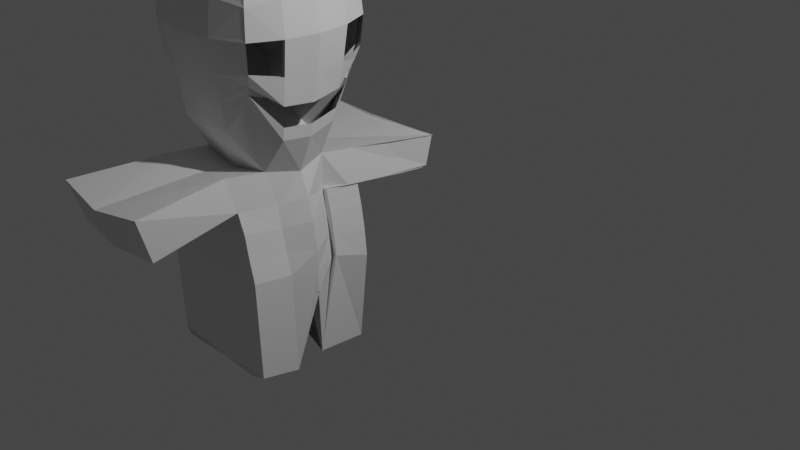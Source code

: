 # Source: 2118062_BAB4.blend  (saved by Blender 2.83.21; exported with 4.5.12 LTS)
import bpy
from mathutils import Matrix  # noqa: F401  (used for matrix-valued properties, if any)

bpy.ops.wm.read_factory_settings(use_empty=True)
scene = bpy.context.scene
scene.name = 'Scene'

# ---- collections
col_collection = bpy.data.collections.new('Collection'); scene.collection.children.link(col_collection)

# ---- materials (node trees are filled in below, after node groups)
mat_material = bpy.data.materials.new('Material')
mat_material.alpha_threshold = 0.0
mat_material.use_transparent_shadow = False
mat_material.line_color = (0.0, 0.0, 0.0, 1.0)

# ---- material node trees
mat_material.use_nodes = True; mat_material.node_tree.nodes.clear()
_N = mat_material.node_tree.nodes; _L = mat_material.node_tree.links
n0 = _N.new('ShaderNodeOutputMaterial'); n0.name = 'Material Output'; n0.location = (300, 300)
n1 = _N.new('ShaderNodeBsdfPrincipled'); n1.name = 'Principled BSDF'; n1.location = (10, 300)
n1.distribution = 'GGX'
n1.subsurface_method = 'BURLEY'
n1.inputs[2].default_value = 0.4
n1.inputs[3].default_value = 1.45
n1.inputs[27].default_value = (0.0, 0.0, 0.0, 1.0)
n1.inputs[28].default_value = 1.0
_L.new(n1.outputs[0], n0.inputs[0])
n0.is_active_output = True

# ---- world
world_world = bpy.data.worlds.new('World'); scene.world = world_world
world_world.use_nodes = True; world_world.node_tree.nodes.clear()
_N = world_world.node_tree.nodes; _L = world_world.node_tree.links
n0 = _N.new('ShaderNodeOutputWorld'); n0.name = 'World Output'; n0.location = (300, 300)
n1 = _N.new('ShaderNodeBackground'); n1.name = 'Background'; n1.location = (10, 300)
n1.inputs[0].default_value = (0.05088, 0.05088, 0.05088, 1.0)
_L.new(n1.outputs[0], n0.inputs[0])
n0.is_active_output = True
world_world.color = (0.05088, 0.05088, 0.05088)
world_world.use_sun_shadow = False
world_world.sun_shadow_jitter_overblur = 0.0

# ---- cameras
cam_camera = bpy.data.cameras.new('Camera')
cam_camera.clip_end = 100.0
cam_camera.ortho_scale = 7.314

# ---- lights
light_light = bpy.data.lights.new('Light', 'POINT')
light_light.transmission_factor = 0.0
light_light.energy = 1000.0
light_light.shadow_soft_size = 0.1
light_light.shadow_maximum_resolution = 0.006
light_light.use_absolute_resolution = True

# ---- meshes
me_cube = bpy.data.meshes.new('Cube')
me_cube.from_pydata([(1.058, -8.877, 1.483), (1.051, -8.917, -0.5254), (1.058, -10.88, 1.483), (1.0, -10.88, -0.517), (-0.9423, -8.877, 1.483), (-0.9423, -8.877, -0.517), (-1.0, -10.88, 1.483), (-1.0, -10.88, -0.517), (-1.117, -9.066, -0.634), (0.0, -9.626, -1.004), (0.0, -10.44, -0.9639), (0.5456, -8.671, -0.4491), (0.05767, -8.72, -0.6743), (-0.4596, -8.76, -0.634), (1.175, -8.76, 1.0), (1.215, -8.72, 0.483), (1.175, -8.76, -0.03421), (-1.117, -10.99, -0.03421), (-1.159, -11.05, 0.483), (-1.119, -11.01, 1.0), (1.175, -10.99, 1.0), (1.215, -11.03, 0.483), (1.175, -10.99, -0.03421), (-1.059, -8.76, 1.0), (-1.1, -8.72, 0.483), (-1.059, -8.76, -0.03421), (0.5749, -10.99, 1.6), (0.05767, -11.03, 1.64), (-0.4596, -10.99, 1.6), (1.175, -9.36, 1.6), (1.215, -9.877, 1.64), (1.175, -10.39, 1.6), (-0.5174, -11.04, -0.9988), (0.0, -11.08, -1.12), (0.544, -11.04, -1.1), (-1.059, -10.39, 1.6), (-1.1, -9.877, 1.64), (-1.059, -9.36, 1.6), (-0.4596, -8.76, 1.6), (0.05767, -8.72, 1.64), (0.5749, -8.76, 1.6), (1.234, -10.44, -1.221), (1.272, -9.92, -1.272), (1.176, -9.36, -1.168), (-0.5284, -8.562, -0.1333), (0.05767, -8.493, -0.1678), (0.6437, -8.562, -0.1333), (-0.5544, -8.471, 0.483), (0.05767, -8.384, 0.483), (0.6697, -8.471, 0.483), (-0.5284, -8.562, 1.099), (0.05767, -8.493, 1.134), (0.6437, -8.562, 1.099), (1.373, -9.291, -0.1333), (1.442, -9.877, -0.1678), (1.373, -10.46, -0.1333), (1.463, -9.265, 0.483), (1.551, -9.877, 0.483), (1.463, -10.49, 0.483), (1.373, -9.291, 1.099), (1.442, -9.877, 1.134), (1.373, -10.46, 1.099), (-0.5369, -9.334, -1.497), (-0.5797, -9.92, -1.535), (-0.5369, -10.51, -1.497), (0.0, -9.308, -2.018), (0.0, -9.92, -2.124), (0.0, -10.53, -2.018), (0.7967, -9.334, -1.877), (0.921, -9.886, -2.002), (0.7967, -10.51, -1.877), (-1.315, -10.46, -0.1333), (-1.384, -9.877, -0.1678), (-1.315, -9.291, -0.1333), (-1.408, -10.5, 0.483), (-1.493, -9.877, 0.483), (-1.406, -9.265, 0.483), (-1.317, -10.48, 1.099), (-1.384, -9.877, 1.134), (-1.315, -9.291, 1.099), (0.5861, -11.19, -0.1333), (0.0, -11.26, -0.1678), (-0.5861, -11.19, -0.1333), (0.612, -11.28, 0.483), (0.0, -11.37, 0.483), (-0.612, -11.28, 0.483), (0.5861, -11.19, 1.099), (0.0, -11.26, 1.134), (-0.5861, -11.19, 1.099), (0.674, -9.291, 1.798), (0.7085, -9.877, 1.867), (0.674, -10.46, 1.798), (0.05767, -9.265, 1.889), (0.05767, -9.877, 1.976), (0.05767, -10.49, 1.889), (-0.5586, -9.291, 1.798), (-0.5932, -9.877, 1.867), (-0.5586, -10.46, 1.798), (0.0, -9.508, -2.548), (0.0, -9.92, -2.15), (0.0, -10.33, -2.548), (0.8115, -9.345, -2.524), (1.093, -9.879, -2.43), (0.8984, -10.37, -2.492), (0.0, -9.383, -5.222), (0.0, -9.795, -3.605), (0.0, -10.33, -4.117), (1.028, -9.402, -3.98), (1.328, -9.907, -4.122), (1.179, -10.31, -5.605), (0.0, -9.508, -4.117), (0.0, -9.975, -4.295), (0.0, -10.33, -5.686), (1.147, -9.742, -5.558), (1.329, -9.929, -4.099), (0.9656, -10.37, -4.077), (0.9936, -10.38, -2.858), (1.079, -10.38, -3.254), (1.189, -10.37, -3.68), (1.313, -9.914, -3.738), (1.311, -9.907, -3.341), (1.226, -9.907, -2.815), (0.0, -9.92, -2.711), (0.0, -9.92, -3.272), (0.0, -9.92, -3.833), (0.0, -10.33, -3.725), (0.0, -10.33, -3.333), (0.0, -10.33, -2.941), (0.9105, -9.371, -2.897), (0.9686, -9.35, -3.308), (1.018, -9.33, -3.726), (0.0, -9.508, -3.725), (0.0, -9.508, -3.333), (0.0, -9.508, -2.941), (0.8094, -9.135, -1.893), (0.0, -9.109, -2.034), (0.0, -9.309, -2.564), (0.9211, -9.354, -2.487), (1.124, -9.731, -5.496), (0.0, -9.309, -5.644), (1.174, -9.384, -3.676), (0.0, -9.309, -2.957), (1.017, -9.356, -2.883), (1.104, -9.367, -3.309), (0.0, -9.309, -3.741), (0.0, -9.309, -3.349), (0.7474, -11.27, -1.776), (0.0, -11.26, -1.917), (1.167, -11.11, -3.591), (1.157, -11.05, -5.463), (0.8492, -11.13, -2.39), (0.0, -11.22, -2.447), (0.0, -11.07, -4.028), (0.0, -11.1, -2.851), (0.9438, -11.11, -5.495), (0.0, -11.07, -5.51), (0.9719, -11.11, -2.768), (1.057, -11.11, -3.165), (0.0, -11.07, -3.636), (0.0, -11.07, -3.243), (0.9468, -8.765, -1.9), (1.059, -8.984, -2.493), (0.9596, -8.566, -1.915), (0.0, -8.54, -2.057), (0.0, -8.741, -2.587), (1.071, -8.785, -2.509), (1.087, -8.775, -5.581), (0.0, -8.553, -5.347), (1.324, -8.815, -3.805), (0.0, -8.741, -2.979), (1.167, -8.788, -2.906), (1.254, -8.799, -3.331), (0.0, -8.778, -3.923), (0.0, -8.741, -3.371), (0.9191, -9.584, -4.069), (0.6244, -9.56, -4.085), (0.3296, -9.535, -4.1), (0.9717, -9.59, -4.069), (0.6601, -9.564, -4.085), (0.3485, -9.537, -4.1), (1.036, -9.94, -4.162), (0.7041, -9.951, -4.23), (0.3717, -9.963, -4.298), (0.7528, -10.36, -4.086), (0.5114, -10.35, -3.842), (0.27, -10.34, -5.525), (0.9617, -8.612, -1.91), (0.0, -8.781, -2.572), (1.068, -8.825, -2.494), (1.164, -8.828, -2.891), (0.0, -8.781, -2.964), (1.294, -7.91, -2.52), (0.0, -8.931, -2.459), (1.392, -7.352, -1.957), (1.393, -7.533, -2.493), (1.464, -7.36, -1.903), (0.0, -7.452, -1.931), (0.0, -7.709, -2.583), (1.445, -7.371, -1.906), (0.0, -7.466, -1.889), (0.0, -7.596, -2.616), (1.428, -7.486, -2.454), (1.026, -13.05, -1.823), (0.0, -13.15, -1.965), (0.9623, -12.79, -2.644), (0.0, -12.87, -2.701), (1.118, -8.832, -0.2578), (1.077, -8.884, -0.4216), (1.095, -10.94, -0.254), (1.037, -10.9, -0.4149), (-1.006, -8.813, -0.254), (-0.9671, -8.852, -0.4149), (-1.025, -10.9, -0.4149), (-1.064, -10.94, -0.254), (-0.4971, -8.652, -0.3612), (-0.4741, -8.718, -0.5282), (0.05767, -8.596, -0.3984), (0.05767, -8.672, -0.5672), (0.5991, -8.612, -0.2771), (0.5663, -8.648, -0.3824), (1.283, -9.322, -0.6042), (1.218, -9.345, -0.9491), (1.364, -9.897, -0.6707), (1.308, -9.911, -1.039), (1.309, -10.45, -0.6286), (1.263, -10.44, -0.9913), (-1.229, -10.45, -0.5114), (0.0, -10.44, -0.7883), (-1.285, -9.897, -0.5486), (0.0, -9.617, -0.8274), (-1.225, -9.322, -0.3612), (-1.159, -9.052, -0.5282), (0.5669, -11.12, -0.5734), (0.5529, -11.07, -0.8957), (0.0, -11.18, -0.6013), (0.0, -11.12, -0.9187), (-0.5548, -11.12, -0.5273), (-0.5319, -11.07, -0.8159)], [], [(97, 35, 6, 28), (88, 28, 6, 19), (79, 37, 4, 23), (70, 41, 3, 34), (61, 31, 2, 20), (52, 40, 0, 14), (218, 46, 16, 206), (46, 49, 15, 16), (49, 52, 14, 15), (210, 25, 44, 214), (214, 44, 45, 216), (216, 45, 46, 218), (25, 24, 47, 44), (44, 47, 48, 45), (45, 48, 49, 46), (24, 23, 50, 47), (47, 50, 51, 48), (48, 51, 52, 49), (23, 4, 38, 50), (50, 38, 39, 51), (51, 39, 40, 52), (224, 55, 22, 208), (58, 61, 20, 21), (206, 16, 53, 220), (220, 53, 54, 222), (222, 54, 55, 224), (53, 56, 57, 54), (54, 57, 58, 55), (15, 14, 59, 56), (56, 59, 60, 57), (57, 60, 61, 58), (14, 0, 29, 59), (59, 29, 30, 60), (60, 30, 31, 61), (10, 64, 32, 7), (64, 67, 33, 32), (67, 70, 34, 33), (5, 13, 62, 8), (8, 62, 63, 9), (9, 63, 64, 10), (13, 12, 65, 62), (62, 65, 66, 63), (63, 66, 67, 64), (12, 11, 68, 65), (69, 70, 103, 102), (66, 65, 98, 99), (11, 1, 43, 68), (68, 43, 42, 69), (69, 42, 41, 70), (230, 73, 25, 210), (76, 79, 23, 24), (213, 17, 71, 226), (226, 71, 72, 228), (228, 72, 73, 230), (71, 74, 75, 72), (72, 75, 76, 73), (74, 77, 78, 75), (75, 78, 79, 76), (19, 6, 35, 77), (77, 35, 36, 78), (78, 36, 37, 79), (236, 82, 17, 213), (82, 85, 18, 17), (85, 88, 19, 18), (208, 22, 80, 232), (232, 80, 81, 234), (234, 81, 82, 236), (22, 21, 83, 80), (80, 83, 84, 81), (81, 84, 85, 82), (21, 20, 86, 83), (83, 86, 87, 84), (84, 87, 88, 85), (20, 2, 26, 86), (86, 26, 27, 87), (87, 27, 28, 88), (31, 91, 26, 2), (91, 94, 27, 26), (94, 97, 28, 27), (0, 40, 89, 29), (29, 89, 90, 30), (30, 90, 91, 31), (40, 39, 92, 89), (89, 92, 93, 90), (90, 93, 94, 91), (39, 38, 95, 92), (92, 95, 96, 93), (93, 96, 97, 94), (38, 4, 37, 95), (95, 37, 36, 96), (96, 36, 35, 97), (125, 124, 105, 106), (119, 118, 109, 108), (127, 126, 159, 153), (129, 130, 140, 143), (67, 66, 99, 100), (68, 69, 102, 101), (107, 108, 114, 113), (174, 107, 113, 177), (126, 125, 158, 159), (132, 133, 141, 145), (130, 119, 108, 107), (124, 131, 104, 105), (177, 113, 114, 180), (180, 114, 115, 183), (105, 104, 110, 111), (108, 109, 115, 114), (106, 105, 111, 112), (118, 117, 157, 148), (99, 98, 133, 122), (122, 133, 132, 123), (123, 132, 131, 124), (101, 102, 121, 128), (128, 121, 120, 129), (129, 120, 119, 130), (130, 107, 138, 140), (128, 129, 143, 142), (98, 65, 135, 136), (125, 106, 152, 158), (103, 70, 146, 150), (102, 103, 116, 121), (121, 116, 117, 120), (120, 117, 118, 119), (100, 99, 122, 127), (127, 122, 123, 126), (126, 123, 124, 125), (140, 138, 166, 168), (145, 141, 169, 173), (144, 145, 173, 172), (139, 144, 172, 167), (133, 98, 136, 141), (104, 131, 144, 139), (65, 68, 134, 135), (101, 128, 142, 137), (143, 140, 168, 171), (131, 132, 145, 144), (150, 146, 202, 204), (148, 158, 152, 149), (149, 152, 155, 154), (150, 151, 153, 156), (156, 153, 159, 157), (157, 159, 158, 148), (67, 100, 151, 147), (109, 118, 148, 149), (70, 67, 147, 146), (106, 112, 155, 152), (100, 127, 153, 151), (116, 103, 150, 156), (117, 116, 156, 157), (170, 169, 190, 189), (172, 168, 166, 167), (164, 165, 170, 169), (169, 170, 171, 173), (173, 171, 168, 172), (160, 161, 165, 162), (68, 101, 161, 160), (141, 136, 164, 169), (137, 142, 170, 165), (134, 68, 160, 162), (135, 134, 162, 163), (142, 143, 171, 170), (101, 137, 165, 161), (136, 135, 163, 164), (111, 182, 185, 112), (182, 181, 184, 185), (181, 180, 183, 184), (110, 179, 182, 111), (179, 178, 181, 182), (178, 177, 180, 181), (104, 176, 179, 110), (176, 175, 178, 179), (175, 174, 177, 178), (139, 167, 166, 138), (115, 109, 149, 154, 155, 112, 183), (160, 161, 194, 193), (165, 164, 187, 188), (163, 135, 192, 196), (162, 165, 188, 186), (186, 188, 201, 198), (199, 198, 201, 200), (196, 195, 198, 199), (197, 196, 199, 200), (162, 160, 193, 195), (187, 164, 197, 200), (101, 161, 194, 191), (163, 162, 195, 196), (188, 187, 200, 201), (164, 163, 196, 197), (162, 186, 198, 195), (202, 203, 205, 204), (147, 151, 205, 203), (151, 150, 204, 205), (146, 147, 203, 202), (33, 235, 237, 32), (235, 234, 236, 237), (34, 233, 235, 33), (233, 232, 234, 235), (3, 209, 233, 34), (209, 208, 232, 233), (32, 237, 212, 7), (237, 236, 213, 212), (9, 229, 231, 8), (229, 228, 230, 231), (10, 227, 229, 9), (227, 226, 228, 229), (7, 212, 227, 10), (212, 213, 226, 227), (8, 231, 211, 5), (231, 230, 210, 211), (42, 223, 225, 41), (43, 221, 223, 42), (1, 207, 221, 43), (41, 225, 209, 3), (12, 217, 219, 11), (217, 216, 218, 219), (13, 215, 217, 12), (215, 214, 216, 217), (5, 211, 215, 13), (211, 210, 214, 215), (11, 219, 207, 1), (219, 218, 206, 207)])
_uv = me_cube.uv_layers.new(name='UVMap')
_uv.uv.foreach_set('vector', [0.8125, 0.6875, 0.875, 0.6875, 0.875, 0.75, 0.8125, 0.75, 0.5625, 0.9375, 0.625, 0.9375, 0.625, 1.0, 0.5625, 1.0, 0.5625, 0.1875, 0.625, 0.1875, 0.625, 0.25, 0.5625, 0.25, 0.3125, 0.6875, 0.375, 0.6875, 0.375, 0.75, 0.3125, 0.75, 0.5625, 0.6875, 0.625, 0.6875, 0.625, 0.75, 0.5625, 0.75, 0.5625, 0.4375, 0.625, 0.4375, 0.625, 0.5, 0.5625, 0.5, 0.409, 0.4375, 0.4375, 0.4375, 0.4375, 0.5, 0.409, 0.5, 0.4375, 0.4375, 0.5, 0.4375, 0.5, 0.5, 0.4375, 0.5, 0.5, 0.4375, 0.5625, 0.4375, 0.5625, 0.5, 0.5, 0.5, 0.409, 0.25, 0.4375, 0.25, 0.4375, 0.3125, 0.409, 0.3125, 0.409, 0.3125, 0.4375, 0.3125, 0.4375, 0.375, 0.409, 0.375, 0.409, 0.375, 0.4375, 0.375, 0.4375, 0.4375, 0.409, 0.4375, 0.4375, 0.25, 0.5, 0.25, 0.5, 0.3125, 0.4375, 0.3125, 0.4375, 0.3125, 0.5, 0.3125, 0.5, 0.375, 0.4375, 0.375, 0.4375, 0.375, 0.5, 0.375, 0.5, 0.4375, 0.4375, 0.4375, 0.5, 0.25, 0.5625, 0.25, 0.5625, 0.3125, 0.5, 0.3125, 0.5, 0.3125, 0.5625, 0.3125, 0.5625, 0.375, 0.5, 0.375, 0.5, 0.375, 0.5625, 0.375, 0.5625, 0.4375, 0.5, 0.4375, 0.5625, 0.25, 0.625, 0.25, 0.625, 0.3125, 0.5625, 0.3125, 0.5625, 0.3125, 0.625, 0.3125, 0.625, 0.375, 0.5625, 0.375, 0.5625, 0.375, 0.625, 0.375, 0.625, 0.4375, 0.5625, 0.4375, 0.409, 0.6875, 0.4375, 0.6875, 0.4375, 0.75, 0.409, 0.75, 0.5, 0.6875, 0.5625, 0.6875, 0.5625, 0.75, 0.5, 0.75, 0.409, 0.5, 0.4375, 0.5, 0.4375, 0.5625, 0.409, 0.5625, 0.409, 0.5625, 0.4375, 0.5625, 0.4375, 0.625, 0.409, 0.625, 0.409, 0.625, 0.4375, 0.625, 0.4375, 0.6875, 0.409, 0.6875, 0.4375, 0.5625, 0.5, 0.5625, 0.5, 0.625, 0.4375, 0.625, 0.4375, 0.625, 0.5, 0.625, 0.5, 0.6875, 0.4375, 0.6875, 0.5, 0.5, 0.5625, 0.5, 0.5625, 0.5625, 0.5, 0.5625, 0.5, 0.5625, 0.5625, 0.5625, 0.5625, 0.625, 0.5, 0.625, 0.5, 0.625, 0.5625, 0.625, 0.5625, 0.6875, 0.5, 0.6875, 0.5625, 0.5, 0.625, 0.5, 0.625, 0.5625, 0.5625, 0.5625, 0.5625, 0.5625, 0.625, 0.5625, 0.625, 0.625, 0.5625, 0.625, 0.5625, 0.625, 0.625, 0.625, 0.625, 0.6875, 0.5625, 0.6875, 0.125, 0.6875, 0.1875, 0.6875, 0.1875, 0.75, 0.125, 0.75, 0.1875, 0.6875, 0.25, 0.6875, 0.25, 0.75, 0.1875, 0.75, 0.25, 0.6875, 0.3125, 0.6875, 0.3125, 0.75, 0.25, 0.75, 0.125, 0.5, 0.1875, 0.5, 0.1875, 0.5625, 0.125, 0.5625, 0.125, 0.5625, 0.1875, 0.5625, 0.1875, 0.625, 0.125, 0.625, 0.125, 0.625, 0.1875, 0.625, 0.1875, 0.6875, 0.125, 0.6875, 0.1875, 0.5, 0.25, 0.5, 0.25, 0.5625, 0.1875, 0.5625, 0.1875, 0.5625, 0.25, 0.5625, 0.25, 0.625, 0.1875, 0.625, 0.1875, 0.625, 0.25, 0.625, 0.25, 0.6875, 0.1875, 0.6875, 0.25, 0.5, 0.3125, 0.5, 0.3125, 0.5625, 0.25, 0.5625, 0.3125, 0.625, 0.3125, 0.6875, 0.3125, 0.6875, 0.3125, 0.625, 0.25, 0.625, 0.25, 0.5625, 0.25, 0.5625, 0.25, 0.625, 0.3125, 0.5, 0.375, 0.5, 0.375, 0.5625, 0.3125, 0.5625, 0.3125, 0.5625, 0.375, 0.5625, 0.375, 0.625, 0.3125, 0.625, 0.3125, 0.625, 0.375, 0.625, 0.375, 0.6875, 0.3125, 0.6875, 0.409, 0.1875, 0.4375, 0.1875, 0.4375, 0.25, 0.409, 0.25, 0.5, 0.1875, 0.5625, 0.1875, 0.5625, 0.25, 0.5, 0.25, 0.409, 0.0, 0.4375, 0.0, 0.4375, 0.0625, 0.409, 0.0625, 0.409, 0.0625, 0.4375, 0.0625, 0.4375, 0.125, 0.409, 0.125, 0.409, 0.125, 0.4375, 0.125, 0.4375, 0.1875, 0.409, 0.1875, 0.4375, 0.0625, 0.5, 0.0625, 0.5, 0.125, 0.4375, 0.125, 0.4375, 0.125, 0.5, 0.125, 0.5, 0.1875, 0.4375, 0.1875, 0.5, 0.0625, 0.5625, 0.0625, 0.5625, 0.125, 0.5, 0.125, 0.5, 0.125, 0.5625, 0.125, 0.5625, 0.1875, 0.5, 0.1875, 0.5625, 0.0, 0.625, 0.0, 0.625, 0.0625, 0.5625, 0.0625, 0.5625, 0.0625, 0.625, 0.0625, 0.625, 0.125, 0.5625, 0.125, 0.5625, 0.125, 0.625, 0.125, 0.625, 0.1875, 0.5625, 0.1875, 0.409, 0.9375, 0.4375, 0.9375, 0.4375, 1.0, 0.409, 1.0, 0.4375, 0.9375, 0.5, 0.9375, 0.5, 1.0, 0.4375, 1.0, 0.5, 0.9375, 0.5625, 0.9375, 0.5625, 1.0, 0.5, 1.0, 0.409, 0.75, 0.4375, 0.75, 0.4375, 0.8125, 0.409, 0.8125, 0.409, 0.8125, 0.4375, 0.8125, 0.4375, 0.875, 0.409, 0.875, 0.409, 0.875, 0.4375, 0.875, 0.4375, 0.9375, 0.409, 0.9375, 0.4375, 0.75, 0.5, 0.75, 0.5, 0.8125, 0.4375, 0.8125, 0.4375, 0.8125, 0.5, 0.8125, 0.5, 0.875, 0.4375, 0.875, 0.4375, 0.875, 0.5, 0.875, 0.5, 0.9375, 0.4375, 0.9375, 0.5, 0.75, 0.5625, 0.75, 0.5625, 0.8125, 0.5, 0.8125, 0.5, 0.8125, 0.5625, 0.8125, 0.5625, 0.875, 0.5, 0.875, 0.5, 0.875, 0.5625, 0.875, 0.5625, 0.9375, 0.5, 0.9375, 0.5625, 0.75, 0.625, 0.75, 0.625, 0.8125, 0.5625, 0.8125, 0.5625, 0.8125, 0.625, 0.8125, 0.625, 0.875, 0.5625, 0.875, 0.5625, 0.875, 0.625, 0.875, 0.625, 0.9375, 0.5625, 0.9375, 0.625, 0.6875, 0.6875, 0.6875, 0.6875, 0.75, 0.625, 0.75, 0.6875, 0.6875, 0.75, 0.6875, 0.75, 0.75, 0.6875, 0.75, 0.75, 0.6875, 0.8125, 0.6875, 0.8125, 0.75, 0.75, 0.75, 0.625, 0.5, 0.6875, 0.5, 0.6875, 0.5625, 0.625, 0.5625, 0.625, 0.5625, 0.6875, 0.5625, 0.6875, 0.625, 0.625, 0.625, 0.625, 0.625, 0.6875, 0.625, 0.6875, 0.6875, 0.625, 0.6875, 0.6875, 0.5, 0.75, 0.5, 0.75, 0.5625, 0.6875, 0.5625, 0.6875, 0.5625, 0.75, 0.5625, 0.75, 0.625, 0.6875, 0.625, 0.6875, 0.625, 0.75, 0.625, 0.75, 0.6875, 0.6875, 0.6875, 0.75, 0.5, 0.8125, 0.5, 0.8125, 0.5625, 0.75, 0.5625, 0.75, 0.5625, 0.8125, 0.5625, 0.8125, 0.625, 0.75, 0.625, 0.75, 0.625, 0.8125, 0.625, 0.8125, 0.6875, 0.75, 0.6875, 0.8125, 0.5, 0.875, 0.5, 0.875, 0.5625, 0.8125, 0.5625, 0.8125, 0.5625, 0.875, 0.5625, 0.875, 0.625, 0.8125, 0.625, 0.8125, 0.625, 0.875, 0.625, 0.875, 0.6875, 0.8125, 0.6875, 0.25, 0.6875, 0.25, 0.625, 0.25, 0.625, 0.25, 0.6875, 0.3125, 0.625, 0.3125, 0.6875, 0.3125, 0.6875, 0.3125, 0.625, 0.25, 0.6875, 0.25, 0.6875, 0.25, 0.6875, 0.25, 0.6875, 0.3125, 0.5625, 0.3125, 0.5625, 0.3125, 0.5625, 0.3125, 0.5625, 0.25, 0.6875, 0.25, 0.625, 0.25, 0.625, 0.25, 0.6875, 0.3125, 0.5625, 0.3125, 0.625, 0.3125, 0.625, 0.3125, 0.5625, 0.3125, 0.5625, 0.3125, 0.625, 0.3125, 0.625, 0.3125, 0.5625, 0.2987, 0.5625, 0.3125, 0.5625, 0.3125, 0.5625, 0.2987, 0.5625, 0.25, 0.6875, 0.25, 0.6875, 0.25, 0.6875, 0.25, 0.6875, 0.25, 0.5625, 0.25, 0.5625, 0.25, 0.5625, 0.25, 0.5625, 0.3125, 0.5625, 0.3125, 0.625, 0.3125, 0.625, 0.3125, 0.5625, 0.25, 0.625, 0.25, 0.5625, 0.25, 0.5625, 0.25, 0.625, 0.2987, 0.5625, 0.3125, 0.5625, 0.3125, 0.625, 0.2987, 0.625, 0.2987, 0.625, 0.3125, 0.625, 0.3125, 0.6875, 0.2987, 0.6875, 0.25, 0.625, 0.25, 0.5625, 0.25, 0.5625, 0.25, 0.625, 0.3125, 0.625, 0.3125, 0.6875, 0.3125, 0.6875, 0.3125, 0.625, 0.25, 0.6875, 0.25, 0.625, 0.25, 0.625, 0.25, 0.6875, 0.3125, 0.6875, 0.3125, 0.6875, 0.3125, 0.6875, 0.3125, 0.6875, 0.25, 0.625, 0.25, 0.5625, 0.25, 0.5625, 0.25, 0.625, 0.25, 0.625, 0.25, 0.5625, 0.25, 0.5625, 0.25, 0.625, 0.25, 0.625, 0.25, 0.5625, 0.25, 0.5625, 0.25, 0.625, 0.3125, 0.5625, 0.3125, 0.625, 0.3125, 0.625, 0.3125, 0.5625, 0.3125, 0.5625, 0.3125, 0.625, 0.3125, 0.625, 0.3125, 0.5625, 0.3125, 0.5625, 0.3125, 0.625, 0.3125, 0.625, 0.3125, 0.5625, 0.3125, 0.5625, 0.3125, 0.5625, 0.3125, 0.5625, 0.3125, 0.5625, 0.3125, 0.5625, 0.3125, 0.5625, 0.3125, 0.5625, 0.3125, 0.5625, 0.25, 0.5625, 0.25, 0.5625, 0.25, 0.5625, 0.25, 0.5625, 0.25, 0.6875, 0.25, 0.6875, 0.25, 0.6875, 0.25, 0.6875, 0.3125, 0.6875, 0.3125, 0.6875, 0.3125, 0.6875, 0.3125, 0.6875, 0.3125, 0.625, 0.3125, 0.6875, 0.3125, 0.6875, 0.3125, 0.625, 0.3125, 0.625, 0.3125, 0.6875, 0.3125, 0.6875, 0.3125, 0.625, 0.3125, 0.625, 0.3125, 0.6875, 0.3125, 0.6875, 0.3125, 0.625, 0.25, 0.6875, 0.25, 0.625, 0.25, 0.625, 0.25, 0.6875, 0.25, 0.6875, 0.25, 0.625, 0.25, 0.625, 0.25, 0.6875, 0.25, 0.6875, 0.25, 0.625, 0.25, 0.625, 0.25, 0.6875, 0.3125, 0.5625, 0.3125, 0.5625, 0.3125, 0.5625, 0.3125, 0.5625, 0.25, 0.5625, 0.25, 0.5625, 0.25, 0.5625, 0.25, 0.5625, 0.25, 0.5625, 0.25, 0.5625, 0.25, 0.5625, 0.25, 0.5625, 0.25, 0.5625, 0.25, 0.5625, 0.25, 0.5625, 0.25, 0.5625, 0.25, 0.5625, 0.25, 0.5625, 0.25, 0.5625, 0.25, 0.5625, 0.25, 0.5625, 0.25, 0.5625, 0.25, 0.5625, 0.25, 0.5625, 0.25, 0.5625, 0.3125, 0.5625, 0.3125, 0.5625, 0.25, 0.5625, 0.3125, 0.5625, 0.3125, 0.5625, 0.3125, 0.5625, 0.3125, 0.5625, 0.3125, 0.5625, 0.3125, 0.5625, 0.3125, 0.5625, 0.3125, 0.5625, 0.25, 0.5625, 0.25, 0.5625, 0.25, 0.5625, 0.25, 0.5625, 0.3125, 0.6875, 0.3125, 0.6875, 0.3125, 0.6875, 0.3125, 0.6875, 0.3125, 0.6875, 0.25, 0.6875, 0.25, 0.6875, 0.3125, 0.6875, 0.3125, 0.6875, 0.25, 0.6875, 0.25, 0.6875, 0.3125, 0.6875, 0.3125, 0.6875, 0.25, 0.6875, 0.25, 0.6875, 0.3125, 0.6875, 0.3125, 0.6875, 0.25, 0.6875, 0.25, 0.6875, 0.3125, 0.6875, 0.3125, 0.6875, 0.25, 0.6875, 0.25, 0.6875, 0.3125, 0.6875, 0.25, 0.6875, 0.25, 0.6875, 0.25, 0.6875, 0.25, 0.6875, 0.3125, 0.6875, 0.3125, 0.6875, 0.3125, 0.6875, 0.3125, 0.6875, 0.3125, 0.6875, 0.25, 0.6875, 0.25, 0.6875, 0.3125, 0.6875, 0.25, 0.6875, 0.25, 0.6875, 0.25, 0.6875, 0.25, 0.6875, 0.25, 0.6875, 0.25, 0.6875, 0.25, 0.6875, 0.25, 0.6875, 0.3125, 0.6875, 0.3125, 0.6875, 0.3125, 0.6875, 0.3125, 0.6875, 0.3125, 0.6875, 0.3125, 0.6875, 0.3125, 0.6875, 0.3125, 0.6875, 0.3125, 0.5625, 0.25, 0.5625, 0.25, 0.5625, 0.3125, 0.5625, 0.25, 0.5625, 0.3125, 0.5625, 0.3125, 0.5625, 0.25, 0.5625, 0.25, 0.5625, 0.3125, 0.5625, 0.3125, 0.5625, 0.25, 0.5625, 0.25, 0.5625, 0.3125, 0.5625, 0.3125, 0.5625, 0.25, 0.5625, 0.25, 0.5625, 0.3125, 0.5625, 0.3125, 0.5625, 0.25, 0.5625, 0.3125, 0.5625, 0.3125, 0.5625, 0.3125, 0.5625, 0.3125, 0.5625, 0.3125, 0.5625, 0.3125, 0.5625, 0.3125, 0.5625, 0.3125, 0.5625, 0.25, 0.5625, 0.25, 0.5625, 0.25, 0.5625, 0.25, 0.5625, 0.3125, 0.5625, 0.3125, 0.5625, 0.3125, 0.5625, 0.3125, 0.5625, 0.3125, 0.5625, 0.3125, 0.5625, 0.3125, 0.5625, 0.3125, 0.5625, 0.25, 0.5625, 0.3125, 0.5625, 0.3125, 0.5625, 0.25, 0.5625, 0.3125, 0.5625, 0.3125, 0.5625, 0.3125, 0.5625, 0.3125, 0.5625, 0.3125, 0.5625, 0.3125, 0.5625, 0.3125, 0.5625, 0.3125, 0.5625, 0.25, 0.5625, 0.25, 0.5625, 0.25, 0.5625, 0.25, 0.5625, 0.25, 0.625, 0.2675, 0.625, 0.2675, 0.6875, 0.25, 0.6875, 0.2675, 0.625, 0.2831, 0.625, 0.2831, 0.6875, 0.2675, 0.6875, 0.2831, 0.625, 0.2987, 0.625, 0.2987, 0.6875, 0.2831, 0.6875, 0.25, 0.5625, 0.2675, 0.5625, 0.2675, 0.625, 0.25, 0.625, 0.2675, 0.5625, 0.2831, 0.5625, 0.2831, 0.625, 0.2675, 0.625, 0.2831, 0.5625, 0.2987, 0.5625, 0.2987, 0.625, 0.2831, 0.625, 0.25, 0.5625, 0.265, 0.5625, 0.2675, 0.5625, 0.25, 0.5625, 0.265, 0.5625, 0.2831, 0.5625, 0.2831, 0.5625, 0.2675, 0.5625, 0.2831, 0.5625, 0.2987, 0.5625, 0.2987, 0.5625, 0.2831, 0.5625, 0.25, 0.5625, 0.25, 0.5625, 0.3125, 0.5625, 0.3125, 0.5625, 0.3125, 0.6875, 0.3125, 0.6875, 0.3125, 0.6875, 0.3125, 0.6875, 0.25, 0.6875, 0.25, 0.6875, 0.2987, 0.6875, 0.3125, 0.5625, 0.3125, 0.5625, 0.3125, 0.5625, 0.3125, 0.5625, 0.3125, 0.5625, 0.25, 0.5625, 0.25, 0.5625, 0.3125, 0.5625, 0.25, 0.5625, 0.25, 0.5625, 0.25, 0.5625, 0.25, 0.5625, 0.3125, 0.5625, 0.3125, 0.5625, 0.3125, 0.5625, 0.3125, 0.5625, 0.3125, 0.5625, 0.3125, 0.5625, 0.3125, 0.5625, 0.3125, 0.5625, 0.25, 0.5625, 0.3125, 0.5625, 0.3125, 0.5625, 0.25, 0.5625, 0.25, 0.5625, 0.3125, 0.5625, 0.3125, 0.5625, 0.25, 0.5625, 0.25, 0.5625, 0.25, 0.5625, 0.25, 0.5625, 0.25, 0.5625, 0.3125, 0.5625, 0.3125, 0.5625, 0.3125, 0.5625, 0.3125, 0.5625, 0.25, 0.5625, 0.25, 0.5625, 0.25, 0.5625, 0.25, 0.5625, 0.3125, 0.5625, 0.3125, 0.5625, 0.3125, 0.5625, 0.3125, 0.5625, 0.25, 0.5625, 0.3125, 0.5625, 0.3125, 0.5625, 0.25, 0.5625, 0.3125, 0.5625, 0.25, 0.5625, 0.25, 0.5625, 0.3125, 0.5625, 0.25, 0.5625, 0.25, 0.5625, 0.25, 0.5625, 0.25, 0.5625, 0.3125, 0.5625, 0.3125, 0.5625, 0.3125, 0.5625, 0.3125, 0.5625, 0.3125, 0.6875, 0.25, 0.6875, 0.25, 0.6875, 0.3125, 0.6875, 0.25, 0.6875, 0.25, 0.6875, 0.25, 0.6875, 0.25, 0.6875, 0.25, 0.6875, 0.3125, 0.6875, 0.3125, 0.6875, 0.25, 0.6875, 0.3125, 0.6875, 0.25, 0.6875, 0.25, 0.6875, 0.3125, 0.6875, 0.375, 0.875, 0.3882, 0.875, 0.3882, 0.9375, 0.375, 0.9375, 0.3882, 0.875, 0.409, 0.875, 0.409, 0.9375, 0.3882, 0.9375, 0.375, 0.8125, 0.3882, 0.8125, 0.3882, 0.875, 0.375, 0.875, 0.3882, 0.8125, 0.409, 0.8125, 0.409, 0.875, 0.3882, 0.875, 0.375, 0.75, 0.3882, 0.75, 0.3882, 0.8125, 0.375, 0.8125, 0.3882, 0.75, 0.409, 0.75, 0.409, 0.8125, 0.3882, 0.8125, 0.375, 0.9375, 0.3882, 0.9375, 0.3882, 1.0, 0.375, 1.0, 0.3882, 0.9375, 0.409, 0.9375, 0.409, 1.0, 0.3882, 1.0, 0.375, 0.125, 0.3882, 0.125, 0.3882, 0.1875, 0.375, 0.1875, 0.3882, 0.125, 0.409, 0.125, 0.409, 0.1875, 0.3882, 0.1875, 0.375, 0.0625, 0.3882, 0.0625, 0.3882, 0.125, 0.375, 0.125, 0.3882, 0.0625, 0.409, 0.0625, 0.409, 0.125, 0.3882, 0.125, 0.375, 0.0, 0.3882, 0.0, 0.3882, 0.0625, 0.375, 0.0625, 0.3882, 0.0, 0.409, 0.0, 0.409, 0.0625, 0.3882, 0.0625, 0.375, 0.1875, 0.3882, 0.1875, 0.3882, 0.25, 0.375, 0.25, 0.3882, 0.1875, 0.409, 0.1875, 0.409, 0.25, 0.3882, 0.25, 0.375, 0.625, 0.3882, 0.625, 0.3882, 0.6875, 0.375, 0.6875, 0.375, 0.5625, 0.3882, 0.5625, 0.3882, 0.625, 0.375, 0.625, 0.375, 0.5, 0.3882, 0.5, 0.3882, 0.5625, 0.375, 0.5625, 0.375, 0.6875, 0.3882, 0.6875, 0.3882, 0.75, 0.375, 0.75, 0.375, 0.375, 0.3882, 0.375, 0.3882, 0.4375, 0.375, 0.4375, 0.3882, 0.375, 0.409, 0.375, 0.409, 0.4375, 0.3882, 0.4375, 0.375, 0.3125, 0.3882, 0.3125, 0.3882, 0.375, 0.375, 0.375, 0.3882, 0.3125, 0.409, 0.3125, 0.409, 0.375, 0.3882, 0.375, 0.375, 0.25, 0.3882, 0.25, 0.3882, 0.3125, 0.375, 0.3125, 0.3882, 0.25, 0.409, 0.25, 0.409, 0.3125, 0.3882, 0.3125, 0.375, 0.4375, 0.3882, 0.4375, 0.3882, 0.5, 0.375, 0.5, 0.3882, 0.4375, 0.409, 0.4375, 0.409, 0.5, 0.3882, 0.5])
me_cube.materials.append(mat_material)
me_cube.use_remesh_preserve_volume = False
me_cube.use_remesh_preserve_attributes = False
me_cube.use_mirror_vertex_groups = False
me_cube.update()

# ---- objects
ob_cube = bpy.data.objects.new('Cube', me_cube)
ob_light = bpy.data.objects.new('Light', light_light)
ob_camera = bpy.data.objects.new('Camera', cam_camera)
ob_empty = bpy.data.objects.new('Empty', None)
ob_empty_001 = bpy.data.objects.new('Empty.001', None)

# ---- transforms, parenting, visibility, modifiers, constraints
ob_cube.location = (-1.53, 5.681, 1.614)
ob_cube.scale = (0.6243, 0.6243, 0.6204)
ob_cube.lock_rotations_4d = False
ob_cube.empty_display_type = 'ARROWS'
ob_cube.lineart.crease_threshold = 0.0
_m = ob_cube.modifiers.new('Mirror', 'MIRROR')
_m.use_clip = True
ob_light.location = (4.076, 1.005, 5.904)
ob_light.rotation_euler = (0.6503, 0.05522, 1.866)
ob_light.lock_rotations_4d = False
ob_light.empty_display_type = 'ARROWS'
ob_light.color = (0.0, 0.0, 0.0, 0.0)
ob_light.lineart.crease_threshold = 0.0
ob_camera.location = (7.359, -6.926, 4.958)
ob_camera.rotation_euler = (1.109, 0.0, 0.8149)
ob_camera.lock_rotations_4d = False
ob_camera.empty_display_type = 'ARROWS'
ob_camera.color = (0.0, 0.0, 0.0, 0.0)
ob_camera.display_type = 'WIRE'
ob_camera.lineart.crease_threshold = 0.0
ob_empty.location = (-1.735, -6.412, 0.7952)
ob_empty.rotation_euler = (1.571, -0.0, -0.0)
ob_empty.scale = (1.862, 1.862, 1.862)
ob_empty.empty_display_type = 'IMAGE'
ob_empty.empty_display_size = 5.0
ob_empty.empty_image_offset = (-0.1569, -0.4937)
ob_empty.lineart.crease_threshold = 0.0
ob_empty_001.location = (-12.45, -0.7175, 0.6865)
ob_empty_001.rotation_euler = (1.571, -0.0, 1.554)
ob_empty_001.scale = (1.862, 1.862, 1.862)
ob_empty_001.empty_display_type = 'IMAGE'
ob_empty_001.empty_display_size = 4.861
ob_empty_001.empty_image_offset = (-0.1662, -0.4791)
ob_empty_001.lineart.crease_threshold = 0.0

# ---- collection membership
col_collection.objects.link(ob_cube)
col_collection.objects.link(ob_light)
col_collection.objects.link(ob_camera)
col_collection.objects.link(ob_empty)
col_collection.objects.link(ob_empty_001)

# ---- scene / render settings (as saved in the file)
scene.camera = ob_camera
scene.frame_start = 1; scene.frame_end = 250; scene.frame_set(160)
scene.render.engine = 'BLENDER_EEVEE_NEXT'
scene.cycles.use_denoising = False
scene.cycles.samples = 128
scene.cycles.sampling_pattern = 'TABULATED_SOBOL'
scene.cycles.use_adaptive_sampling = False
scene.cycles.use_light_tree = False
scene.view_settings.view_transform = 'Filmic'
bpy.context.view_layer.update()
